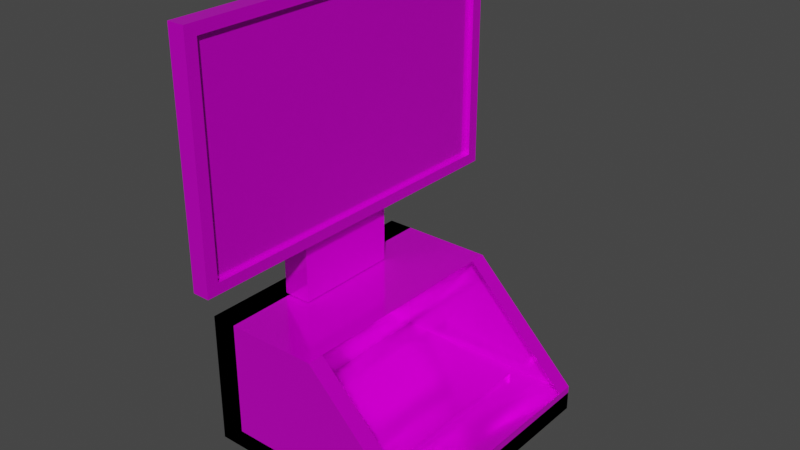 # Source: computer.blend  (saved by Blender 3.4.6; exported with 4.5.12 LTS)
import bpy
from mathutils import Matrix  # noqa: F401  (used for matrix-valued properties, if any)

bpy.ops.wm.read_factory_settings(use_empty=True)
scene = bpy.context.scene
scene.name = 'Scene'

# ---- collections
col_collection = bpy.data.collections.new('Collection'); scene.collection.children.link(col_collection)

# ---- images (referenced by path relative to the original .blend; pixels are not part of the script)
import os
ASSET_DIR = os.environ.get("B2B_ASSET_DIR", "")  # directory of the original .blend (textures are referenced by path, not embedded)
HERE = os.path.dirname(os.path.abspath(__file__))  # packed textures are extracted next to this script under _unpacked/

def load_image(name, relpath, width, height, colorspace="sRGB"):
    """Load a texture the original file referenced (path relative to the .blend, or extracted next to this script)."""
    p = next((c for c in (os.path.join(HERE, relpath), os.path.join(ASSET_DIR, relpath)) if relpath and os.path.exists(c)), "")
    if p:
        img = bpy.data.images.load(p, check_existing=True)
        img.name = name
    else:  # same state as the original file: an image datablock whose file is absent (Cycles renders it pink)
        img = bpy.data.images.new(name, width, height)
        img.source = "FILE"
        img.filepath = "//" + (relpath or name)
    img.colorspace_settings.name = colorspace
    return img
img_computertex = load_image('ComputerTex', 'ComputerTex.png', 1024, 1024, 'sRGB')

# ---- materials (node trees are filled in below, after node groups)
mat_material = bpy.data.materials.new('Material')
mat_material.alpha_threshold = 0.0
mat_material.use_transparent_shadow = False
mat_material.roughness = 0.5
mat_material.line_color = (0.0, 0.0, 0.0, 1.0)

# ---- material node trees
mat_material.use_nodes = True; mat_material.node_tree.nodes.clear()
_N = mat_material.node_tree.nodes; _L = mat_material.node_tree.links
n0 = _N.new('ShaderNodeOutputMaterial'); n0.name = 'Material Output'; n0.location = (300, 300)
n1 = _N.new('ShaderNodeBsdfPrincipled'); n1.name = 'Principled BSDF'; n1.location = (10, 300)
n1.distribution = 'GGX'
n1.subsurface_method = 'RANDOM_WALK_SKIN'
n1.inputs[1].default_value = 0.45
n1.inputs[2].default_value = 0.1273
n1.inputs[3].default_value = 1.45
n1.inputs[27].default_value = (0.0, 0.0, 0.0, 1.0)
n1.inputs[28].default_value = 1.0
n2 = _N.new('ShaderNodeTexImage'); n2.name = 'Image Texture'; n2.location = (-280, 280)
n2.image = img_computertex
n3 = _N.new('ShaderNodeMix'); n3.name = 'Mix'; n3.location = (-260, 180)
n3.data_type = 'RGBA'
n3.inputs[0].default_value = 0.45
n3.inputs[7].default_value = (1.0, 1.0, 1.0, 1.0)
n4 = _N.new('ShaderNodeMix'); n4.name = 'Mix.001'; n4.location = (-160, 180)
n4.data_type = 'RGBA'
n4.inputs[0].default_value = 0.5636
n4.inputs[6].default_value = (1.0, 1.0, 1.0, 1.0)
_L.new(n1.outputs[0], n0.inputs[0])
_L.new(n2.outputs[0], n1.inputs[0])
_L.new(n2.outputs[0], n3.inputs[6])
_L.new(n3.outputs[2], n4.inputs[7])
_L.new(n4.outputs[2], n1.inputs[14])
n0.is_active_output = True

# ---- world
world_world = bpy.data.worlds.new('World'); scene.world = world_world
world_world.use_nodes = True; world_world.node_tree.nodes.clear()
_N = world_world.node_tree.nodes; _L = world_world.node_tree.links
n0 = _N.new('ShaderNodeOutputWorld'); n0.name = 'World Output'; n0.location = (300, 300)
n1 = _N.new('ShaderNodeBackground'); n1.name = 'Background'; n1.location = (10, 300)
n1.inputs[0].default_value = (0.05088, 0.05088, 0.05088, 1.0)
_L.new(n1.outputs[0], n0.inputs[0])
n0.is_active_output = True
world_world.color = (0.05088, 0.05088, 0.05088)
world_world.use_sun_shadow = False
world_world.sun_shadow_jitter_overblur = 0.0

# ---- meshes
me_cube = bpy.data.meshes.new('Cube')
me_cube.from_pydata([(-0.8178, 1.486, 3.065), (-0.8178, 1.486, 1.254), (-0.8178, -1.486, 3.065), (-0.8178, -1.486, 1.254), (-0.9688, 1.589, 3.159), (-0.9688, 1.589, 1.159), (-0.9688, -1.589, 3.159), (-0.9688, -1.589, 1.159), (-0.8178, 1.589, 3.159), (-0.8178, 1.589, 1.159), (-0.8178, -1.589, 3.159), (-0.8178, -1.589, 1.159), (-0.8589, 1.486, 3.065), (-0.8589, 1.486, 1.254), (-0.8589, -1.486, 3.065), (-0.8589, -1.486, 1.254), (-1.18, -0.4838, 0.5842), (-1.18, -0.4838, 1.528), (-1.18, 0.4602, 0.5842), (-1.18, 0.4602, 1.528), (-0.9357, -0.4838, 0.5842), (-0.9357, -0.4838, 1.528), (-0.9357, 0.4602, 0.5842), (-0.9357, 0.4602, 1.528), (-1.371, -1.097, -0.6076), (-1.371, -1.097, 0.5745), (-1.371, 1.073, -0.6076), (-1.371, 1.073, 0.5745), (0.6158, -1.097, -0.6076), (-1.371, -0.9501, -0.6076), (0.6158, 1.073, -0.6076), (-1.371, 0.9265, -0.6076), (0.6158, -1.097, -0.38), (-0.3387, -1.097, 0.5745), (-0.3387, 1.073, 0.5745), (0.6158, 1.073, -0.38), (-1.371, -0.9501, 0.5745), (-1.371, 0.9265, 0.5745), (0.6158, -0.9501, -0.6076), (0.6158, 0.9265, -0.6076), (-0.3387, 0.9265, 0.5745), (-0.3387, -0.9501, 0.5745), (0.6158, -0.9501, -0.38), (0.6158, 0.9265, -0.38), (-1.371, -1.097, -0.4424), (0.6158, 1.073, -0.4424), (-1.371, 1.073, -0.4424), (0.6158, 0.9265, -0.4424), (0.6158, -1.097, -0.4424), (0.6158, -0.9501, -0.4424), (-0.8242, -0.951, -0.4499), (-0.8242, -0.951, -0.3367), (-0.8242, 0.9274, -0.4499), (-0.8242, 0.9274, -0.3367), (0.1073, -0.951, -0.4499), (0.1073, -0.951, -0.3947), (0.1073, 0.9274, -0.4499), (0.1073, 0.9274, -0.3947), (-1.148, -0.9501, -0.6076), (-1.148, -1.097, -0.6076), (-1.148, -1.097, 0.5745), (-1.148, 0.9265, 0.5745), (-1.148, 1.073, 0.5745), (-1.148, 1.073, -0.6076), (-1.148, 0.9265, -0.6076), (-1.148, -0.9501, 0.5745)], [], [(8, 4, 6, 10), (11, 10, 6, 7), (7, 6, 4, 5), (5, 9, 11, 7), (0, 2, 14, 12), (5, 4, 8, 9), (0, 1, 9, 8), (3, 2, 10, 11), (2, 0, 8, 10), (1, 3, 11, 9), (13, 12, 14, 15), (1, 0, 12, 13), (3, 1, 13, 15), (2, 3, 15, 14), (16, 17, 19, 18), (18, 19, 23, 22), (22, 23, 21, 20), (20, 21, 17, 16), (18, 22, 20, 16), (23, 19, 17, 21), (27, 37, 61, 62), (34, 40, 37, 27), (28, 24, 25, 33, 32), (26, 30, 35, 34, 27), (36, 37, 27, 46, 26, 31, 29, 24, 44, 25), (38, 28, 32, 42), (41, 42, 32, 33), (41, 33, 25, 36), (40, 41, 36, 37), (34, 35, 43, 40), (30, 39, 43, 35), (39, 38, 42, 43), (38, 49, 48, 28), (28, 48, 44, 24), (39, 30, 63, 64, 58, 59, 28, 38), (25, 24, 59, 60), (31, 26, 63, 64, 58, 59, 24, 29), (26, 46, 45, 30), (64, 63, 62, 61, 65, 60, 59, 58), (39, 47, 49, 38), (30, 45, 47, 39), (50, 51, 53, 52), (52, 53, 57, 56), (56, 57, 55, 54), (54, 55, 51, 50), (52, 56, 54, 50), (57, 53, 51, 55), (45, 46, 44, 48, 49, 47), (36, 25, 60, 65), (37, 36, 65, 61), (26, 27, 62, 63)])
_uv = me_cube.uv_layers.new(name='UVMap')
_uv.uv.foreach_set('vector', [0.5723, 0.3543, 0.5562, 0.3543, 0.5562, 0.0164, 0.5723, 0.0164, 0.8383, 0.5998, 0.8383, 0.3871, 0.8543, 0.3871, 0.8543, 0.5998, 0.2291, 0.3543, 0.0164, 0.3543, 0.0164, 0.0164, 0.2291, 0.0164, 0.5234, 0.3543, 0.5074, 0.3543, 0.5074, 0.0164, 0.5234, 0.0164, 0.6051, 0.3324, 0.6051, 0.0164, 0.6094, 0.0164, 0.6094, 0.3324, 0.8383, 0.8453, 0.8383, 0.6326, 0.8543, 0.6326, 0.8543, 0.8453, 0.2719, 0.3434, 0.4645, 0.3434, 0.4746, 0.3543, 0.2619, 0.3543, 0.4645, 0.0274, 0.2719, 0.0274, 0.2619, 0.0164, 0.4746, 0.0164, 0.2719, 0.0274, 0.2719, 0.3434, 0.2619, 0.3543, 0.2619, 0.0164, 0.4645, 0.3434, 0.4645, 0.0274, 0.4746, 0.0164, 0.4746, 0.3543, 0.209, 0.7031, 0.0164, 0.7031, 0.0164, 0.3871, 0.209, 0.3871, 0.8871, 0.8123, 0.8871, 0.6197, 0.8915, 0.6197, 0.8915, 0.8123, 0.6466, 0.0164, 0.6466, 0.3324, 0.6423, 0.3324, 0.6423, 0.0164, 0.8927, 0.0164, 0.8927, 0.209, 0.8883, 0.209, 0.8883, 0.0164, 0.8383, 0.9785, 0.8383, 0.8781, 0.9387, 0.8781, 0.9387, 0.9785, 0.1483, 0.8363, 0.1483, 0.7359, 0.1743, 0.7359, 0.1743, 0.8363, 0.6596, 0.9836, 0.6596, 0.8832, 0.7599, 0.8832, 0.7599, 0.9836, 0.8883, 0.3422, 0.8883, 0.2418, 0.9143, 0.2418, 0.9143, 0.3422, 0.9503, 0.7201, 0.9243, 0.7201, 0.9243, 0.6197, 0.9503, 0.6197, 0.9515, 0.1168, 0.9255, 0.1168, 0.9255, 0.0164, 0.9515, 0.0164, 0.2418, 0.6179, 0.2418, 0.6023, 0.2418, 0.6023, 0.2418, 0.6179, 0.3516, 0.6179, 0.3516, 0.6023, 0.2418, 0.6023, 0.2418, 0.6179, 0.3675, 0.862, 0.3675, 0.6507, 0.2418, 0.6507, 0.2418, 0.7605, 0.3433, 0.862, 0.526, 0.862, 0.526, 0.6507, 0.5018, 0.6507, 0.4003, 0.7522, 0.4003, 0.862, 0.2418, 0.4027, 0.2418, 0.6023, 0.2418, 0.6179, 0.6092, 0.6507, 0.8055, 0.6179, 0.8055, 0.6023, 0.8055, 0.4027, 0.5764, 0.862, 0.5588, 0.862, 0.2418, 0.3871, 0.7309, 0.6023, 0.7309, 0.6179, 0.7551, 0.6179, 0.7551, 0.6023, 0.3516, 0.4027, 0.454, 0.4027, 0.454, 0.3871, 0.3516, 0.3871, 0.3516, 0.4027, 0.3516, 0.3871, 0.2418, 0.3871, 0.2418, 0.4027, 0.3516, 0.6023, 0.3516, 0.4027, 0.2418, 0.4027, 0.2418, 0.6023, 0.3516, 0.6179, 0.454, 0.6179, 0.454, 0.6023, 0.3516, 0.6023, 0.7309, 0.3871, 0.7309, 0.4027, 0.7551, 0.4027, 0.7551, 0.3871, 0.7309, 0.4027, 0.7309, 0.6023, 0.7551, 0.6023, 0.7551, 0.4027, 0.8555, 0.2315, 0.8379, 0.2315, 0.8379, 0.2471, 0.8555, 0.2471, 0.5764, 0.6507, 0.5588, 0.6507, 0.5588, 0.862, 0.5764, 0.862, 0.0, 0.0, 0.0, 0.0, 0.0, 0.0, 0.0, 0.0, 0.0, 0.0, 0.0, 0.0, 0.0, 0.0, 0.0, 0.0, 0.2418, 0.6507, 0.3675, 0.6507, 0.3675, 0.6507, 0.2418, 0.6507, 0.8055, 0.6023, 0.8055, 0.6179, 0.8055, 0.6179, 0.8055, 0.6023, 0.8055, 0.4027, 0.8055, 0.3871, 0.8055, 0.3871, 0.8055, 0.4027, 0.6268, 0.6507, 0.6092, 0.6507, 0.6092, 0.862, 0.6268, 0.862, 0.0, 0.0, 0.0, 0.0, 0.0, 0.0, 0.0, 0.0, 0.0, 0.0, 0.0, 0.0, 0.0, 0.0, 0.0, 0.0, 0.8555, 0.03199, 0.8379, 0.03199, 0.8379, 0.2315, 0.8555, 0.2315, 0.8555, 0.0164, 0.8379, 0.0164, 0.8379, 0.03199, 0.8555, 0.03199, 0.8035, 0.8504, 0.7915, 0.8504, 0.7915, 0.6507, 0.8035, 0.6507, 0.9379, 0.4862, 0.9258, 0.4862, 0.932, 0.3871, 0.9379, 0.3871, 0.893, 0.5869, 0.8871, 0.5869, 0.8871, 0.3871, 0.893, 0.3871, 0.9471, 0.2418, 0.953, 0.2418, 0.9591, 0.3409, 0.9471, 0.3409, 0.1155, 0.9356, 0.0164, 0.9356, 0.0164, 0.7359, 0.1155, 0.7359, 0.7587, 0.8504, 0.6596, 0.8504, 0.6596, 0.6507, 0.7587, 0.6507, 0.8379, 0.0164, 0.6092, 0.6507, 0.5588, 0.862, 0.8379, 0.2471, 0.8379, 0.2315, 0.8379, 0.03199, 0.2418, 0.4027, 0.2418, 0.3871, 0.2418, 0.3871, 0.2418, 0.4027, 0.2418, 0.6023, 0.2418, 0.4027, 0.2418, 0.4027, 0.2418, 0.6023, 0.526, 0.862, 0.4003, 0.862, 0.4003, 0.862, 0.526, 0.862])
_uv = me_cube.uv_layers.new(name='UVMap.001')
_uv.uv.foreach_set('vector', [0.5723, 0.3543, 0.5562, 0.3543, 0.5562, 0.0164, 0.5723, 0.0164, 0.8383, 0.5998, 0.8383, 0.3871, 0.8543, 0.3871, 0.8543, 0.5998, 0.2291, 0.3543, 0.0164, 0.3543, 0.0164, 0.0164, 0.2291, 0.0164, 0.5234, 0.3543, 0.5074, 0.3543, 0.5074, 0.0164, 0.5234, 0.0164, 0.6051, 0.3324, 0.6051, 0.0164, 0.6094, 0.0164, 0.6094, 0.3324, 0.8383, 0.8453, 0.8383, 0.6326, 0.8543, 0.6326, 0.8543, 0.8453, 0.2719, 0.3434, 0.4645, 0.3434, 0.4746, 0.3543, 0.2619, 0.3543, 0.4645, 0.0274, 0.2719, 0.0274, 0.2619, 0.0164, 0.4746, 0.0164, 0.2719, 0.0274, 0.2719, 0.3434, 0.2619, 0.3543, 0.2619, 0.0164, 0.4645, 0.3434, 0.4645, 0.0274, 0.4746, 0.0164, 0.4746, 0.3543, 0.209, 0.7031, 0.0164, 0.7031, 0.0164, 0.3871, 0.209, 0.3871, 0.8871, 0.8123, 0.8871, 0.6197, 0.8915, 0.6197, 0.8915, 0.8123, 0.6466, 0.0164, 0.6466, 0.3324, 0.6423, 0.3324, 0.6423, 0.0164, 0.8927, 0.0164, 0.8927, 0.209, 0.8883, 0.209, 0.8883, 0.0164, 0.8383, 0.9785, 0.8383, 0.8781, 0.9387, 0.8781, 0.9387, 0.9785, 0.1483, 0.8363, 0.1483, 0.7359, 0.1743, 0.7359, 0.1743, 0.8363, 0.6596, 0.9836, 0.6596, 0.8832, 0.7599, 0.8832, 0.7599, 0.9836, 0.8883, 0.3422, 0.8883, 0.2418, 0.9143, 0.2418, 0.9143, 0.3422, 0.9503, 0.7201, 0.9243, 0.7201, 0.9243, 0.6197, 0.9503, 0.6197, 0.9515, 0.1168, 0.9255, 0.1168, 0.9255, 0.0164, 0.9515, 0.0164, 0.2418, 0.6179, 0.2418, 0.6023, 0.2418, 0.6023, 0.2418, 0.6179, 0.3516, 0.6179, 0.3516, 0.6023, 0.2418, 0.6023, 0.2418, 0.6179, 0.3675, 0.862, 0.3675, 0.6507, 0.2418, 0.6507, 0.2418, 0.7605, 0.3433, 0.862, 0.526, 0.862, 0.526, 0.6507, 0.5018, 0.6507, 0.4003, 0.7522, 0.4003, 0.862, 0.2418, 0.4027, 0.2418, 0.6023, 0.2418, 0.6179, 0.6092, 0.6507, 0.8055, 0.6179, 0.8055, 0.6023, 0.8055, 0.4027, 0.5764, 0.862, 0.5588, 0.862, 0.2418, 0.3871, 0.7309, 0.6023, 0.7309, 0.6179, 0.7551, 0.6179, 0.7551, 0.6023, 0.3516, 0.4027, 0.454, 0.4027, 0.454, 0.3871, 0.3516, 0.3871, 0.3516, 0.4027, 0.3516, 0.3871, 0.2418, 0.3871, 0.2418, 0.4027, 0.3516, 0.6023, 0.3516, 0.4027, 0.2418, 0.4027, 0.2418, 0.6023, 0.3516, 0.6179, 0.454, 0.6179, 0.454, 0.6023, 0.3516, 0.6023, 0.7309, 0.3871, 0.7309, 0.4027, 0.7551, 0.4027, 0.7551, 0.3871, 0.7309, 0.4027, 0.7309, 0.6023, 0.7551, 0.6023, 0.7551, 0.4027, 0.8555, 0.2315, 0.8379, 0.2315, 0.8379, 0.2471, 0.8555, 0.2471, 0.5764, 0.6507, 0.5588, 0.6507, 0.5588, 0.862, 0.5764, 0.862, 0.0, 0.0, 0.0, 0.0, 0.0, 0.0, 0.0, 0.0, 0.0, 0.0, 0.0, 0.0, 0.0, 0.0, 0.0, 0.0, 0.2418, 0.6507, 0.3675, 0.6507, 0.3675, 0.6507, 0.2418, 0.6507, 0.8055, 0.6023, 0.8055, 0.6179, 0.8055, 0.6179, 0.8055, 0.6023, 0.8055, 0.4027, 0.8055, 0.3871, 0.8055, 0.3871, 0.8055, 0.4027, 0.6268, 0.6507, 0.6092, 0.6507, 0.6092, 0.862, 0.6268, 0.862, 0.0, 0.0, 0.0, 0.0, 0.0, 0.0, 0.0, 0.0, 0.0, 0.0, 0.0, 0.0, 0.0, 0.0, 0.0, 0.0, 0.8555, 0.03199, 0.8379, 0.03199, 0.8379, 0.2315, 0.8555, 0.2315, 0.8555, 0.0164, 0.8379, 0.0164, 0.8379, 0.03199, 0.8555, 0.03199, 0.8035, 0.8504, 0.7915, 0.8504, 0.7915, 0.6507, 0.8035, 0.6507, 0.9379, 0.4862, 0.9258, 0.4862, 0.932, 0.3871, 0.9379, 0.3871, 0.893, 0.5869, 0.8871, 0.5869, 0.8871, 0.3871, 0.893, 0.3871, 0.9471, 0.2418, 0.953, 0.2418, 0.9591, 0.3409, 0.9471, 0.3409, 0.1155, 0.9356, 0.0164, 0.9356, 0.0164, 0.7359, 0.1155, 0.7359, 0.7587, 0.8504, 0.6596, 0.8504, 0.6596, 0.6507, 0.7587, 0.6507, 0.8379, 0.0164, 0.6092, 0.6507, 0.5588, 0.862, 0.8379, 0.2471, 0.8379, 0.2315, 0.8379, 0.03199, 0.2418, 0.4027, 0.2418, 0.3871, 0.2418, 0.3871, 0.2418, 0.4027, 0.2418, 0.6023, 0.2418, 0.4027, 0.2418, 0.4027, 0.2418, 0.6023, 0.526, 0.862, 0.4003, 0.862, 0.4003, 0.862, 0.526, 0.862])
_uv.active_render = True
me_cube.materials.append(mat_material)
me_cube.use_mirror_vertex_groups = False
me_cube.update()

# ---- objects
ob_cube = bpy.data.objects.new('Cube', me_cube)

# ---- transforms, parenting, visibility, modifiers, constraints
ob_cube.location = (0.0, 0.0, 0.0)
ob_cube.lock_rotations_4d = False
ob_cube.empty_display_type = 'ARROWS'
ob_cube.lineart.crease_threshold = 0.0

# ---- collection membership
col_collection.objects.link(ob_cube)

# ---- scene / render settings (as saved in the file)
scene.frame_start = 1; scene.frame_end = 250; scene.frame_set(1)
scene.render.engine = 'BLENDER_EEVEE_NEXT'
scene.cycles.sampling_pattern = 'TABULATED_SOBOL'
scene.cycles.use_light_tree = False
scene.view_settings.view_transform = 'Filmic'
bpy.context.view_layer.update()

# ---- added for rendering (the .blend has no active camera and no usable light): camera, sun
cam_auto = bpy.data.cameras.new('AutoCamera')
cam_auto.lens = 50.0
cam_auto.sensor_width = 36.0
cam_auto.clip_end = 1000.0
ob_auto_camera = bpy.data.objects.new('AutoCamera', cam_auto)
scene.collection.objects.link(ob_auto_camera)
ob_auto_camera.location = (4.53895, -5.90005, 5.2093)
ob_auto_camera.rotation_euler = (1.09748, -7.21219e-08, 0.694738)
scene.camera = ob_auto_camera
light_auto_sun = bpy.data.lights.new('AutoSun', 'SUN')
light_auto_sun.energy = 3.0
light_auto_sun.angle = 0.0523599
ob_auto_sun = bpy.data.objects.new('AutoSun', light_auto_sun)
scene.collection.objects.link(ob_auto_sun)
ob_auto_sun.rotation_euler = (0.872665, 0.174533, 0.523599)
bpy.context.view_layer.update()
